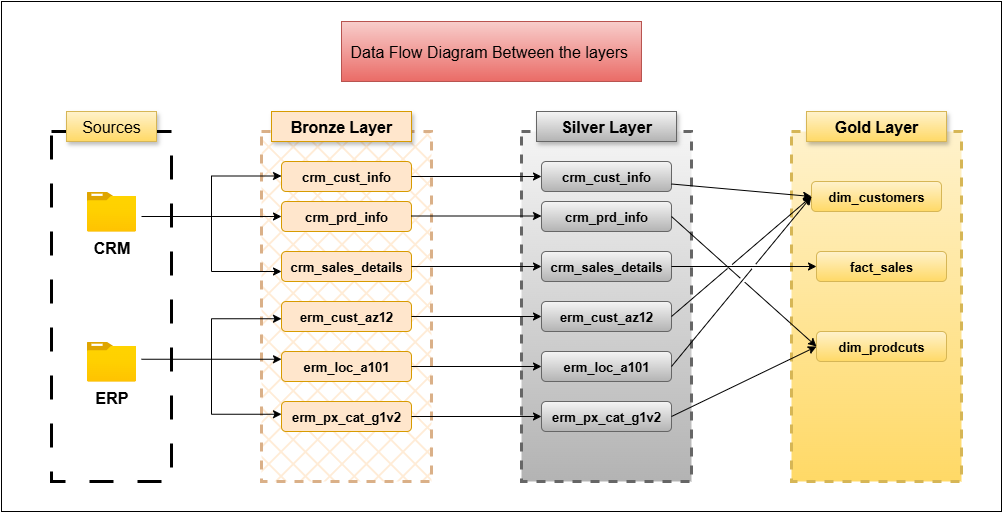

The diagram above was exported from draw.io. Its source (the exported page's mxGraphModel, read from the mxfile embedded in the PNG):
<mxGraphModel dx="1221" dy="734" grid="1" gridSize="10" guides="1" tooltips="1" connect="1" arrows="1" fold="1" page="1" pageScale="1" pageWidth="1654" pageHeight="2336" math="0" shadow="0">
  <root>
    <mxCell id="0" />
    <mxCell id="1" parent="0" />
    <mxCell id="FjBZvYUED2jKyHiAw6r2-55" value="" style="rounded=0;whiteSpace=wrap;html=1;fillColor=none;" vertex="1" parent="1">
      <mxGeometry x="420" y="40" width="1000" height="510" as="geometry" />
    </mxCell>
    <mxCell id="FjBZvYUED2jKyHiAw6r2-1" value="" style="rounded=0;whiteSpace=wrap;html=1;fillStyle=dashed;fillColor=default;dashed=1;dashPattern=8 8;strokeWidth=3;" vertex="1" parent="1">
      <mxGeometry x="470" y="170" width="120" height="350" as="geometry" />
    </mxCell>
    <mxCell id="FjBZvYUED2jKyHiAw6r2-2" value="&lt;font style=&quot;font-size: 16px;&quot;&gt;Sources&lt;/font&gt;" style="rounded=0;whiteSpace=wrap;html=1;fillColor=#fff2cc;strokeColor=#d6b656;shadow=1;gradientColor=#ffd966;" vertex="1" parent="1">
      <mxGeometry x="485" y="150" width="90" height="30" as="geometry" />
    </mxCell>
    <mxCell id="FjBZvYUED2jKyHiAw6r2-3" value="&lt;font style=&quot;font-size: 16px;&quot;&gt;&lt;b&gt;CRM&lt;/b&gt;&lt;/font&gt;" style="image;aspect=fixed;html=1;points=[];align=center;fontSize=12;image=img/lib/azure2/general/Folder_Blank.svg;" vertex="1" parent="1">
      <mxGeometry x="505.35" y="230" width="49.29" height="40" as="geometry" />
    </mxCell>
    <mxCell id="FjBZvYUED2jKyHiAw6r2-4" value="&lt;span style=&quot;font-size: 16px;&quot;&gt;&lt;b&gt;ERP&lt;/b&gt;&lt;/span&gt;" style="image;aspect=fixed;html=1;points=[];align=center;fontSize=12;image=img/lib/azure2/general/Folder_Blank.svg;" vertex="1" parent="1">
      <mxGeometry x="505.36" y="380" width="49.29" height="40" as="geometry" />
    </mxCell>
    <mxCell id="FjBZvYUED2jKyHiAw6r2-5" value="" style="rounded=0;whiteSpace=wrap;html=1;fillStyle=cross-hatch;fillColor=#ffe6cc;dashed=1;strokeColor=#DAB088;strokeWidth=3;" vertex="1" parent="1">
      <mxGeometry x="680" y="170" width="170" height="350" as="geometry" />
    </mxCell>
    <mxCell id="FjBZvYUED2jKyHiAw6r2-6" value="&lt;span style=&quot;font-size: 16px;&quot;&gt;&lt;b&gt;Bronze Layer&lt;/b&gt;&lt;/span&gt;" style="rounded=0;whiteSpace=wrap;html=1;fillColor=#ffe6cc;strokeColor=#d79b00;shadow=1;" vertex="1" parent="1">
      <mxGeometry x="690" y="150" width="140" height="30" as="geometry" />
    </mxCell>
    <mxCell id="FjBZvYUED2jKyHiAw6r2-7" value="&lt;b&gt;&lt;font style=&quot;font-size: 13px;&quot;&gt;crm_cust_info&lt;/font&gt;&lt;/b&gt;" style="rounded=1;whiteSpace=wrap;html=1;fillColor=#ffe6cc;strokeColor=#d79b00;" vertex="1" parent="1">
      <mxGeometry x="700" y="200" width="130" height="30" as="geometry" />
    </mxCell>
    <mxCell id="FjBZvYUED2jKyHiAw6r2-8" value="&lt;b&gt;&lt;font style=&quot;font-size: 13px;&quot;&gt;crm_prd_info&lt;/font&gt;&lt;/b&gt;" style="rounded=1;whiteSpace=wrap;html=1;fillColor=#ffe6cc;strokeColor=#d79b00;" vertex="1" parent="1">
      <mxGeometry x="700" y="240" width="130" height="30" as="geometry" />
    </mxCell>
    <mxCell id="FjBZvYUED2jKyHiAw6r2-9" value="&lt;b&gt;&lt;font style=&quot;font-size: 13px;&quot;&gt;crm_sales_details&lt;/font&gt;&lt;/b&gt;" style="rounded=1;whiteSpace=wrap;html=1;fillColor=#ffe6cc;strokeColor=#d79b00;" vertex="1" parent="1">
      <mxGeometry x="700" y="290" width="130" height="30" as="geometry" />
    </mxCell>
    <mxCell id="FjBZvYUED2jKyHiAw6r2-10" value="&lt;b&gt;&lt;font style=&quot;font-size: 13px;&quot;&gt;erm_cust_az12&lt;/font&gt;&lt;/b&gt;" style="rounded=1;whiteSpace=wrap;html=1;fillColor=#ffe6cc;strokeColor=#d79b00;" vertex="1" parent="1">
      <mxGeometry x="700" y="340" width="130" height="30" as="geometry" />
    </mxCell>
    <mxCell id="FjBZvYUED2jKyHiAw6r2-11" value="&lt;b&gt;&lt;font style=&quot;font-size: 13px;&quot;&gt;erm_loc_a101&lt;/font&gt;&lt;/b&gt;" style="rounded=1;whiteSpace=wrap;html=1;fillColor=#ffe6cc;strokeColor=#d79b00;" vertex="1" parent="1">
      <mxGeometry x="700" y="390" width="130" height="30" as="geometry" />
    </mxCell>
    <mxCell id="FjBZvYUED2jKyHiAw6r2-12" value="&lt;span style=&quot;font-size: 13px;&quot;&gt;&lt;b&gt;erm_px_cat_g1v2&lt;/b&gt;&lt;/span&gt;" style="rounded=1;whiteSpace=wrap;html=1;fillColor=#ffe6cc;strokeColor=#d79b00;" vertex="1" parent="1">
      <mxGeometry x="700" y="440" width="130" height="30" as="geometry" />
    </mxCell>
    <mxCell id="FjBZvYUED2jKyHiAw6r2-13" value="" style="endArrow=classic;html=1;rounded=0;entryX=0;entryY=0.5;entryDx=0;entryDy=0;" edge="1" parent="1" target="FjBZvYUED2jKyHiAw6r2-8">
      <mxGeometry width="50" height="50" relative="1" as="geometry">
        <mxPoint x="560" y="255" as="sourcePoint" />
        <mxPoint x="640" y="220" as="targetPoint" />
        <Array as="points">
          <mxPoint x="630" y="255" />
        </Array>
      </mxGeometry>
    </mxCell>
    <mxCell id="FjBZvYUED2jKyHiAw6r2-16" value="" style="endArrow=classic;html=1;rounded=0;entryX=0;entryY=0.5;entryDx=0;entryDy=0;" edge="1" parent="1">
      <mxGeometry width="50" height="50" relative="1" as="geometry">
        <mxPoint x="630" y="260" as="sourcePoint" />
        <mxPoint x="700" y="214.5" as="targetPoint" />
        <Array as="points">
          <mxPoint x="630" y="214.5" />
        </Array>
      </mxGeometry>
    </mxCell>
    <mxCell id="FjBZvYUED2jKyHiAw6r2-17" value="" style="endArrow=classic;html=1;rounded=0;entryX=0;entryY=0.5;entryDx=0;entryDy=0;" edge="1" parent="1">
      <mxGeometry width="50" height="50" relative="1" as="geometry">
        <mxPoint x="630" y="250" as="sourcePoint" />
        <mxPoint x="700" y="310" as="targetPoint" />
        <Array as="points">
          <mxPoint x="630" y="310" />
        </Array>
      </mxGeometry>
    </mxCell>
    <mxCell id="FjBZvYUED2jKyHiAw6r2-18" value="" style="endArrow=classic;html=1;rounded=0;entryX=0;entryY=0.5;entryDx=0;entryDy=0;" edge="1" parent="1">
      <mxGeometry width="50" height="50" relative="1" as="geometry">
        <mxPoint x="560" y="397.75" as="sourcePoint" />
        <mxPoint x="700" y="397.75" as="targetPoint" />
        <Array as="points">
          <mxPoint x="630" y="397.75" />
        </Array>
      </mxGeometry>
    </mxCell>
    <mxCell id="FjBZvYUED2jKyHiAw6r2-19" value="" style="endArrow=classic;html=1;rounded=0;entryX=0;entryY=0.5;entryDx=0;entryDy=0;" edge="1" parent="1">
      <mxGeometry width="50" height="50" relative="1" as="geometry">
        <mxPoint x="630" y="402.75" as="sourcePoint" />
        <mxPoint x="700" y="357.25" as="targetPoint" />
        <Array as="points">
          <mxPoint x="630" y="357.25" />
        </Array>
      </mxGeometry>
    </mxCell>
    <mxCell id="FjBZvYUED2jKyHiAw6r2-20" value="" style="endArrow=classic;html=1;rounded=0;entryX=0;entryY=0.5;entryDx=0;entryDy=0;" edge="1" parent="1">
      <mxGeometry width="50" height="50" relative="1" as="geometry">
        <mxPoint x="630" y="392.75" as="sourcePoint" />
        <mxPoint x="700" y="452.75" as="targetPoint" />
        <Array as="points">
          <mxPoint x="630" y="452.75" />
        </Array>
      </mxGeometry>
    </mxCell>
    <mxCell id="FjBZvYUED2jKyHiAw6r2-21" value="" style="rounded=0;whiteSpace=wrap;html=1;fillStyle=cross-hatch;fillColor=#f5f5f5;dashed=1;strokeColor=#666666;strokeWidth=3;gradientColor=#b3b3b3;" vertex="1" parent="1">
      <mxGeometry x="940" y="170" width="170" height="350" as="geometry" />
    </mxCell>
    <mxCell id="FjBZvYUED2jKyHiAw6r2-22" value="&lt;span style=&quot;font-size: 16px;&quot;&gt;&lt;b&gt;Silver Layer&lt;/b&gt;&lt;/span&gt;" style="rounded=0;whiteSpace=wrap;html=1;fillColor=#f5f5f5;strokeColor=#666666;shadow=1;gradientColor=#b3b3b3;" vertex="1" parent="1">
      <mxGeometry x="955" y="150" width="140" height="30" as="geometry" />
    </mxCell>
    <mxCell id="FjBZvYUED2jKyHiAw6r2-23" value="&lt;b&gt;&lt;font style=&quot;font-size: 13px;&quot;&gt;crm_cust_info&lt;/font&gt;&lt;/b&gt;" style="rounded=1;whiteSpace=wrap;html=1;fillColor=#f5f5f5;strokeColor=#666666;gradientColor=#b3b3b3;" vertex="1" parent="1">
      <mxGeometry x="960" y="200" width="130" height="30" as="geometry" />
    </mxCell>
    <mxCell id="FjBZvYUED2jKyHiAw6r2-24" value="&lt;b&gt;&lt;font style=&quot;font-size: 13px;&quot;&gt;crm_prd_info&lt;/font&gt;&lt;/b&gt;" style="rounded=1;whiteSpace=wrap;html=1;fillColor=#f5f5f5;strokeColor=#666666;gradientColor=#b3b3b3;" vertex="1" parent="1">
      <mxGeometry x="960" y="240" width="130" height="30" as="geometry" />
    </mxCell>
    <mxCell id="FjBZvYUED2jKyHiAw6r2-25" value="&lt;b&gt;&lt;font style=&quot;font-size: 13px;&quot;&gt;crm_sales_details&lt;/font&gt;&lt;/b&gt;" style="rounded=1;whiteSpace=wrap;html=1;fillColor=#f5f5f5;strokeColor=#666666;gradientColor=#b3b3b3;" vertex="1" parent="1">
      <mxGeometry x="960" y="290" width="130" height="30" as="geometry" />
    </mxCell>
    <mxCell id="FjBZvYUED2jKyHiAw6r2-26" value="&lt;b&gt;&lt;font style=&quot;font-size: 13px;&quot;&gt;erm_cust_az12&lt;/font&gt;&lt;/b&gt;" style="rounded=1;whiteSpace=wrap;html=1;fillColor=#f5f5f5;strokeColor=#666666;gradientColor=#b3b3b3;" vertex="1" parent="1">
      <mxGeometry x="960" y="340" width="130" height="30" as="geometry" />
    </mxCell>
    <mxCell id="FjBZvYUED2jKyHiAw6r2-27" value="&lt;b&gt;&lt;font style=&quot;font-size: 13px;&quot;&gt;erm_loc_a101&lt;/font&gt;&lt;/b&gt;" style="rounded=1;whiteSpace=wrap;html=1;fillColor=#f5f5f5;strokeColor=#666666;gradientColor=#b3b3b3;" vertex="1" parent="1">
      <mxGeometry x="960" y="390" width="130" height="30" as="geometry" />
    </mxCell>
    <mxCell id="FjBZvYUED2jKyHiAw6r2-28" value="&lt;span style=&quot;font-size: 13px;&quot;&gt;&lt;b&gt;erm_px_cat_g1v2&lt;/b&gt;&lt;/span&gt;" style="rounded=1;whiteSpace=wrap;html=1;fillColor=#f5f5f5;strokeColor=#666666;gradientColor=#b3b3b3;" vertex="1" parent="1">
      <mxGeometry x="960" y="440" width="130" height="30" as="geometry" />
    </mxCell>
    <mxCell id="FjBZvYUED2jKyHiAw6r2-29" style="edgeStyle=orthogonalEdgeStyle;rounded=0;orthogonalLoop=1;jettySize=auto;html=1;entryX=0;entryY=0.5;entryDx=0;entryDy=0;" edge="1" parent="1" source="FjBZvYUED2jKyHiAw6r2-7" target="FjBZvYUED2jKyHiAw6r2-23">
      <mxGeometry relative="1" as="geometry" />
    </mxCell>
    <mxCell id="FjBZvYUED2jKyHiAw6r2-31" style="edgeStyle=orthogonalEdgeStyle;rounded=0;orthogonalLoop=1;jettySize=auto;html=1;entryX=0;entryY=0.5;entryDx=0;entryDy=0;" edge="1" parent="1">
      <mxGeometry relative="1" as="geometry">
        <mxPoint x="830" y="254.5" as="sourcePoint" />
        <mxPoint x="960" y="254.5" as="targetPoint" />
      </mxGeometry>
    </mxCell>
    <mxCell id="FjBZvYUED2jKyHiAw6r2-34" style="edgeStyle=orthogonalEdgeStyle;rounded=0;orthogonalLoop=1;jettySize=auto;html=1;entryX=0;entryY=0.5;entryDx=0;entryDy=0;" edge="1" parent="1" source="FjBZvYUED2jKyHiAw6r2-9" target="FjBZvYUED2jKyHiAw6r2-25">
      <mxGeometry relative="1" as="geometry" />
    </mxCell>
    <mxCell id="FjBZvYUED2jKyHiAw6r2-35" style="edgeStyle=orthogonalEdgeStyle;rounded=0;orthogonalLoop=1;jettySize=auto;html=1;entryX=0;entryY=0.5;entryDx=0;entryDy=0;" edge="1" parent="1" source="FjBZvYUED2jKyHiAw6r2-10" target="FjBZvYUED2jKyHiAw6r2-26">
      <mxGeometry relative="1" as="geometry" />
    </mxCell>
    <mxCell id="FjBZvYUED2jKyHiAw6r2-36" style="edgeStyle=orthogonalEdgeStyle;rounded=0;orthogonalLoop=1;jettySize=auto;html=1;" edge="1" parent="1" source="FjBZvYUED2jKyHiAw6r2-11" target="FjBZvYUED2jKyHiAw6r2-27">
      <mxGeometry relative="1" as="geometry" />
    </mxCell>
    <mxCell id="FjBZvYUED2jKyHiAw6r2-37" style="edgeStyle=orthogonalEdgeStyle;rounded=0;orthogonalLoop=1;jettySize=auto;html=1;" edge="1" parent="1" source="FjBZvYUED2jKyHiAw6r2-12" target="FjBZvYUED2jKyHiAw6r2-28">
      <mxGeometry relative="1" as="geometry" />
    </mxCell>
    <mxCell id="FjBZvYUED2jKyHiAw6r2-38" value="" style="rounded=0;whiteSpace=wrap;html=1;fillStyle=cross-hatch;fillColor=#fff2cc;dashed=1;strokeColor=#d6b656;strokeWidth=3;gradientColor=#ffd966;" vertex="1" parent="1">
      <mxGeometry x="1210" y="170" width="170" height="350" as="geometry" />
    </mxCell>
    <mxCell id="FjBZvYUED2jKyHiAw6r2-39" value="&lt;span style=&quot;font-size: 16px;&quot;&gt;&lt;b&gt;Gold Layer&lt;/b&gt;&lt;/span&gt;" style="rounded=0;whiteSpace=wrap;html=1;fillColor=#fff2cc;strokeColor=#d6b656;shadow=1;gradientColor=#ffd966;" vertex="1" parent="1">
      <mxGeometry x="1225" y="150" width="140" height="30" as="geometry" />
    </mxCell>
    <mxCell id="FjBZvYUED2jKyHiAw6r2-40" value="&lt;b&gt;&lt;font style=&quot;font-size: 13px;&quot;&gt;fact_sales&lt;/font&gt;&lt;/b&gt;" style="rounded=1;whiteSpace=wrap;html=1;fillColor=#fff2cc;strokeColor=#d6b656;gradientColor=#ffd966;" vertex="1" parent="1">
      <mxGeometry x="1235" y="290" width="130" height="30" as="geometry" />
    </mxCell>
    <mxCell id="FjBZvYUED2jKyHiAw6r2-41" value="&lt;b&gt;&lt;font style=&quot;font-size: 13px;&quot;&gt;dim_customers&lt;/font&gt;&lt;/b&gt;" style="rounded=1;whiteSpace=wrap;html=1;fillColor=#fff2cc;strokeColor=#d6b656;gradientColor=#ffd966;" vertex="1" parent="1">
      <mxGeometry x="1230" y="220" width="130" height="30" as="geometry" />
    </mxCell>
    <mxCell id="FjBZvYUED2jKyHiAw6r2-42" value="&lt;b&gt;&lt;font style=&quot;font-size: 13px;&quot;&gt;dim_prodcuts&lt;/font&gt;&lt;/b&gt;" style="rounded=1;whiteSpace=wrap;html=1;fillColor=#fff2cc;strokeColor=#d6b656;gradientColor=#ffd966;" vertex="1" parent="1">
      <mxGeometry x="1235" y="370" width="130" height="30" as="geometry" />
    </mxCell>
    <mxCell id="FjBZvYUED2jKyHiAw6r2-46" value="" style="endArrow=classic;html=1;rounded=0;entryX=0;entryY=0.5;entryDx=0;entryDy=0;exitX=1;exitY=0.5;exitDx=0;exitDy=0;jumpStyle=gap;" edge="1" parent="1" source="FjBZvYUED2jKyHiAw6r2-25" target="FjBZvYUED2jKyHiAw6r2-40">
      <mxGeometry width="50" height="50" relative="1" as="geometry">
        <mxPoint x="1090" y="320" as="sourcePoint" />
        <mxPoint x="1140" y="270" as="targetPoint" />
      </mxGeometry>
    </mxCell>
    <mxCell id="FjBZvYUED2jKyHiAw6r2-47" value="" style="endArrow=classic;html=1;rounded=0;entryX=0;entryY=0.5;entryDx=0;entryDy=0;exitX=1;exitY=0.75;exitDx=0;exitDy=0;jumpStyle=gap;" edge="1" parent="1" source="FjBZvYUED2jKyHiAw6r2-23" target="FjBZvYUED2jKyHiAw6r2-41">
      <mxGeometry width="50" height="50" relative="1" as="geometry">
        <mxPoint x="1150" y="348" as="sourcePoint" />
        <mxPoint x="1295" y="270" as="targetPoint" />
      </mxGeometry>
    </mxCell>
    <mxCell id="FjBZvYUED2jKyHiAw6r2-48" value="" style="endArrow=classic;html=1;rounded=0;exitX=1;exitY=0.5;exitDx=0;exitDy=0;jumpStyle=gap;" edge="1" parent="1" source="FjBZvYUED2jKyHiAw6r2-26">
      <mxGeometry width="50" height="50" relative="1" as="geometry">
        <mxPoint x="1130" y="260" as="sourcePoint" />
        <mxPoint x="1230" y="235" as="targetPoint" />
      </mxGeometry>
    </mxCell>
    <mxCell id="FjBZvYUED2jKyHiAw6r2-49" value="" style="endArrow=classic;html=1;rounded=0;exitX=1;exitY=0.5;exitDx=0;exitDy=0;entryX=0;entryY=0.5;entryDx=0;entryDy=0;jumpStyle=gap;" edge="1" parent="1" source="FjBZvYUED2jKyHiAw6r2-27" target="FjBZvYUED2jKyHiAw6r2-41">
      <mxGeometry width="50" height="50" relative="1" as="geometry">
        <mxPoint x="1140" y="400" as="sourcePoint" />
        <mxPoint x="1230" y="310" as="targetPoint" />
      </mxGeometry>
    </mxCell>
    <mxCell id="FjBZvYUED2jKyHiAw6r2-50" value="" style="endArrow=classic;html=1;rounded=0;exitX=1;exitY=0.5;exitDx=0;exitDy=0;entryX=0;entryY=0.5;entryDx=0;entryDy=0;jumpStyle=gap;" edge="1" parent="1" source="FjBZvYUED2jKyHiAw6r2-28" target="FjBZvYUED2jKyHiAw6r2-42">
      <mxGeometry width="50" height="50" relative="1" as="geometry">
        <mxPoint x="1160" y="440" as="sourcePoint" />
        <mxPoint x="1305" y="390" as="targetPoint" />
      </mxGeometry>
    </mxCell>
    <mxCell id="FjBZvYUED2jKyHiAw6r2-51" value="" style="endArrow=classic;html=1;rounded=0;exitX=1;exitY=0.5;exitDx=0;exitDy=0;entryX=0;entryY=0.5;entryDx=0;entryDy=0;jumpStyle=gap;" edge="1" parent="1" source="FjBZvYUED2jKyHiAw6r2-24" target="FjBZvYUED2jKyHiAw6r2-42">
      <mxGeometry width="50" height="50" relative="1" as="geometry">
        <mxPoint x="1130" y="350" as="sourcePoint" />
        <mxPoint x="1275" y="300" as="targetPoint" />
      </mxGeometry>
    </mxCell>
    <mxCell id="FjBZvYUED2jKyHiAw6r2-53" value="&lt;font style=&quot;font-size: 16px;&quot;&gt;Data Flow Diagram Between the layers&amp;nbsp;&lt;/font&gt;" style="rounded=0;whiteSpace=wrap;html=1;fillColor=#f8cecc;gradientColor=#ea6b66;strokeColor=#b85450;" vertex="1" parent="1">
      <mxGeometry x="760" y="60" width="300" height="60" as="geometry" />
    </mxCell>
  </root>
</mxGraphModel>